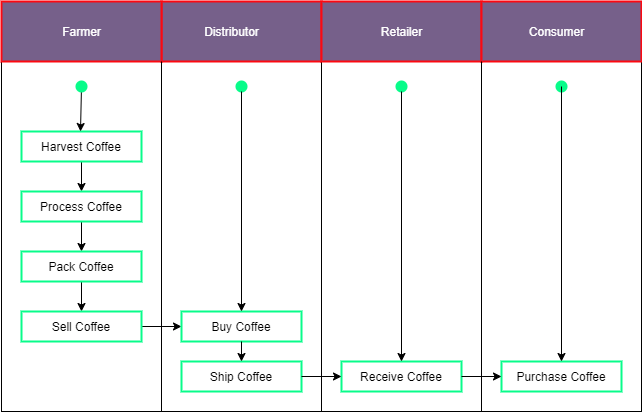

The diagram above was exported from draw.io. Its source (the exported page's mxGraphModel, read from the mxfile embedded in the PNG):
<mxGraphModel dx="1422" dy="766" grid="1" gridSize="10" guides="1" tooltips="1" connect="1" arrows="1" fold="1" page="1" pageScale="1" pageWidth="850" pageHeight="1100" math="0" shadow="0">
  <root>
    <mxCell id="0" />
    <mxCell id="1" parent="0" />
    <mxCell id="SyEp4m4MVAPCTaVETYGC-1" value="" style="whiteSpace=wrap;html=1;" parent="1" vertex="1">
      <mxGeometry x="160" y="130" width="320" height="360" as="geometry" />
    </mxCell>
    <mxCell id="SyEp4m4MVAPCTaVETYGC-2" value="" style="rounded=0;whiteSpace=wrap;html=1;fillColor=#76608a;strokeWidth=2;fontColor=#ffffff;strokeColor=#FC0911;" parent="1" vertex="1">
      <mxGeometry x="320" y="80" width="160" height="60" as="geometry" />
    </mxCell>
    <mxCell id="SyEp4m4MVAPCTaVETYGC-3" value="" style="whiteSpace=wrap;html=1;fillColor=#76608a;strokeWidth=2;fontColor=#ffffff;strokeColor=#FC0911;" parent="1" vertex="1">
      <mxGeometry x="160" y="80" width="160" height="60" as="geometry" />
    </mxCell>
    <mxCell id="SyEp4m4MVAPCTaVETYGC-5" value="Farmer" style="text;html=1;resizable=0;autosize=1;align=center;verticalAlign=middle;points=[];fillColor=none;strokeColor=none;rounded=0;fontColor=#FFFFFF;" parent="1" vertex="1">
      <mxGeometry x="215" y="100" width="50" height="20" as="geometry" />
    </mxCell>
    <mxCell id="SyEp4m4MVAPCTaVETYGC-6" value="Distributor" style="text;html=1;resizable=0;autosize=1;align=center;verticalAlign=middle;points=[];fillColor=none;strokeColor=none;rounded=0;fontColor=#FFFFFF;" parent="1" vertex="1">
      <mxGeometry x="355" y="100" width="70" height="20" as="geometry" />
    </mxCell>
    <mxCell id="SyEp4m4MVAPCTaVETYGC-8" value="" style="endArrow=none;html=1;fontColor=#FFFFFF;entryX=0;entryY=1;entryDx=0;entryDy=0;exitX=0.5;exitY=1;exitDx=0;exitDy=0;" parent="1" source="SyEp4m4MVAPCTaVETYGC-1" target="SyEp4m4MVAPCTaVETYGC-2" edge="1">
      <mxGeometry width="50" height="50" relative="1" as="geometry">
        <mxPoint x="400" y="420" as="sourcePoint" />
        <mxPoint x="450" y="370" as="targetPoint" />
      </mxGeometry>
    </mxCell>
    <mxCell id="SyEp4m4MVAPCTaVETYGC-13" value="" style="edgeStyle=none;rounded=0;orthogonalLoop=1;jettySize=auto;html=1;fontColor=#FFFFFF;" parent="1" source="SyEp4m4MVAPCTaVETYGC-9" target="SyEp4m4MVAPCTaVETYGC-12" edge="1">
      <mxGeometry relative="1" as="geometry" />
    </mxCell>
    <mxCell id="SyEp4m4MVAPCTaVETYGC-9" value="Harvest Coffee" style="whiteSpace=wrap;html=1;strokeWidth=2;fillColor=#ffffff;strokeColor=#08FC8A;" parent="1" vertex="1">
      <mxGeometry x="180" y="210" width="120" height="30" as="geometry" />
    </mxCell>
    <mxCell id="SyEp4m4MVAPCTaVETYGC-10" value="tg" style="text;html=1;resizable=0;autosize=1;align=center;verticalAlign=middle;points=[];fillColor=none;strokeColor=none;rounded=0;fontColor=#FFFFFF;" parent="1" vertex="1">
      <mxGeometry x="400" y="400" width="30" height="20" as="geometry" />
    </mxCell>
    <mxCell id="SyEp4m4MVAPCTaVETYGC-15" value="" style="edgeStyle=none;rounded=0;orthogonalLoop=1;jettySize=auto;html=1;fontColor=#FFFFFF;" parent="1" source="SyEp4m4MVAPCTaVETYGC-12" target="SyEp4m4MVAPCTaVETYGC-14" edge="1">
      <mxGeometry relative="1" as="geometry" />
    </mxCell>
    <mxCell id="SyEp4m4MVAPCTaVETYGC-12" value="Process Coffee" style="whiteSpace=wrap;html=1;strokeWidth=2;fillColor=#ffffff;strokeColor=#08FC8A;" parent="1" vertex="1">
      <mxGeometry x="180" y="270" width="120" height="30" as="geometry" />
    </mxCell>
    <mxCell id="SyEp4m4MVAPCTaVETYGC-17" value="" style="edgeStyle=none;rounded=0;orthogonalLoop=1;jettySize=auto;html=1;fontColor=#FFFFFF;" parent="1" source="SyEp4m4MVAPCTaVETYGC-14" target="SyEp4m4MVAPCTaVETYGC-16" edge="1">
      <mxGeometry relative="1" as="geometry" />
    </mxCell>
    <mxCell id="SyEp4m4MVAPCTaVETYGC-14" value="&lt;font color=&quot;#000000&quot;&gt;Pack Coffee&lt;/font&gt;" style="whiteSpace=wrap;html=1;strokeWidth=2;fillColor=#ffffff;fontColor=#FFFFFF;strokeColor=#08FC8A;" parent="1" vertex="1">
      <mxGeometry x="180" y="330" width="120" height="30" as="geometry" />
    </mxCell>
    <mxCell id="SyEp4m4MVAPCTaVETYGC-21" value="" style="edgeStyle=none;rounded=0;orthogonalLoop=1;jettySize=auto;html=1;fontColor=#FFFFFF;" parent="1" source="SyEp4m4MVAPCTaVETYGC-16" target="SyEp4m4MVAPCTaVETYGC-20" edge="1">
      <mxGeometry relative="1" as="geometry" />
    </mxCell>
    <mxCell id="SyEp4m4MVAPCTaVETYGC-16" value="&lt;font color=&quot;#000000&quot;&gt;Sell Coffee&lt;/font&gt;" style="whiteSpace=wrap;html=1;strokeWidth=2;fillColor=#ffffff;fontColor=#FFFFFF;strokeColor=#08FC8A;" parent="1" vertex="1">
      <mxGeometry x="180" y="390" width="120" height="30" as="geometry" />
    </mxCell>
    <mxCell id="SyEp4m4MVAPCTaVETYGC-20" value="&lt;font color=&quot;#000000&quot;&gt;Buy Coffee&lt;/font&gt;" style="whiteSpace=wrap;html=1;strokeWidth=2;fillColor=#ffffff;fontColor=#FFFFFF;strokeColor=#08FC8A;" parent="1" vertex="1">
      <mxGeometry x="340" y="390" width="120" height="30" as="geometry" />
    </mxCell>
    <mxCell id="SyEp4m4MVAPCTaVETYGC-25" value="" style="edgeStyle=none;rounded=0;orthogonalLoop=1;jettySize=auto;html=1;fontColor=#FFFFFF;" parent="1" edge="1">
      <mxGeometry relative="1" as="geometry">
        <mxPoint x="239.88891631357433" y="169.9987658891623" as="sourcePoint" />
        <mxPoint x="239" y="210" as="targetPoint" />
      </mxGeometry>
    </mxCell>
    <mxCell id="SyEp4m4MVAPCTaVETYGC-24" value="" style="ellipse;whiteSpace=wrap;html=1;aspect=fixed;strokeColor=#08FC8A;strokeWidth=2;fontColor=#FFFFFF;fillColor=#08FC8A;" parent="1" vertex="1">
      <mxGeometry x="395" y="160" width="10" height="10" as="geometry" />
    </mxCell>
    <mxCell id="SyEp4m4MVAPCTaVETYGC-31" value="" style="ellipse;whiteSpace=wrap;html=1;aspect=fixed;strokeColor=#08FC8A;strokeWidth=2;fontColor=#FFFFFF;fillColor=#08FC8A;" parent="1" vertex="1">
      <mxGeometry x="235" y="160" width="10" height="10" as="geometry" />
    </mxCell>
    <mxCell id="SyEp4m4MVAPCTaVETYGC-32" value="" style="endArrow=classic;html=1;fontColor=#FFFFFF;exitX=0.5;exitY=1;exitDx=0;exitDy=0;" parent="1" source="SyEp4m4MVAPCTaVETYGC-24" target="SyEp4m4MVAPCTaVETYGC-20" edge="1">
      <mxGeometry width="50" height="50" relative="1" as="geometry">
        <mxPoint x="395" y="270" as="sourcePoint" />
        <mxPoint x="445" y="220" as="targetPoint" />
      </mxGeometry>
    </mxCell>
    <mxCell id="WkLE8jphITv1gFTqLKjp-1" value="&lt;font color=&quot;#000000&quot;&gt;Ship Coffee&lt;/font&gt;" style="whiteSpace=wrap;html=1;strokeWidth=2;fillColor=#ffffff;fontColor=#FFFFFF;strokeColor=#08FC8A;" vertex="1" parent="1">
      <mxGeometry x="340" y="440" width="120" height="30" as="geometry" />
    </mxCell>
    <mxCell id="WkLE8jphITv1gFTqLKjp-7" style="edgeStyle=orthogonalEdgeStyle;rounded=0;orthogonalLoop=1;jettySize=auto;html=1;exitX=0.5;exitY=1;exitDx=0;exitDy=0;" edge="1" parent="1" source="WkLE8jphITv1gFTqLKjp-2">
      <mxGeometry relative="1" as="geometry">
        <mxPoint x="640" y="490" as="targetPoint" />
      </mxGeometry>
    </mxCell>
    <mxCell id="WkLE8jphITv1gFTqLKjp-2" value="" style="whiteSpace=wrap;html=1;" vertex="1" parent="1">
      <mxGeometry x="480" y="80" width="320" height="410" as="geometry" />
    </mxCell>
    <mxCell id="WkLE8jphITv1gFTqLKjp-4" value="" style="rounded=0;whiteSpace=wrap;html=1;fillColor=#76608a;strokeWidth=2;fontColor=#ffffff;strokeColor=#FC0911;" vertex="1" parent="1">
      <mxGeometry x="480" y="80" width="160" height="60" as="geometry" />
    </mxCell>
    <mxCell id="WkLE8jphITv1gFTqLKjp-5" value="" style="rounded=0;whiteSpace=wrap;html=1;fillColor=#76608a;strokeWidth=2;fontColor=#ffffff;strokeColor=#FC0911;" vertex="1" parent="1">
      <mxGeometry x="640" y="80" width="160" height="60" as="geometry" />
    </mxCell>
    <mxCell id="WkLE8jphITv1gFTqLKjp-6" value="" style="endArrow=none;html=1;fontColor=#FFFFFF;entryX=0;entryY=1;entryDx=0;entryDy=0;exitX=0.5;exitY=1;exitDx=0;exitDy=0;" edge="1" parent="1" source="WkLE8jphITv1gFTqLKjp-2" target="WkLE8jphITv1gFTqLKjp-5">
      <mxGeometry width="50" height="50" relative="1" as="geometry">
        <mxPoint x="330" y="490" as="sourcePoint" />
        <mxPoint x="330" y="150" as="targetPoint" />
      </mxGeometry>
    </mxCell>
    <mxCell id="WkLE8jphITv1gFTqLKjp-8" value="&lt;font color=&quot;#000000&quot;&gt;Receive Coffee&lt;/font&gt;" style="whiteSpace=wrap;html=1;strokeWidth=2;fillColor=#ffffff;fontColor=#FFFFFF;strokeColor=#08FC8A;" vertex="1" parent="1">
      <mxGeometry x="500" y="440" width="120" height="30" as="geometry" />
    </mxCell>
    <mxCell id="WkLE8jphITv1gFTqLKjp-9" value="&lt;font color=&quot;#000000&quot;&gt;Purchase Coffee&lt;/font&gt;" style="whiteSpace=wrap;html=1;strokeWidth=2;fillColor=#ffffff;fontColor=#FFFFFF;strokeColor=#08FC8A;" vertex="1" parent="1">
      <mxGeometry x="660" y="440" width="120" height="30" as="geometry" />
    </mxCell>
    <mxCell id="WkLE8jphITv1gFTqLKjp-10" value="" style="ellipse;whiteSpace=wrap;html=1;aspect=fixed;strokeColor=#08FC8A;strokeWidth=2;fontColor=#FFFFFF;fillColor=#08FC8A;" vertex="1" parent="1">
      <mxGeometry x="555" y="160" width="10" height="10" as="geometry" />
    </mxCell>
    <mxCell id="WkLE8jphITv1gFTqLKjp-11" value="" style="ellipse;whiteSpace=wrap;html=1;aspect=fixed;strokeColor=#08FC8A;strokeWidth=2;fontColor=#FFFFFF;fillColor=#08FC8A;" vertex="1" parent="1">
      <mxGeometry x="715" y="160" width="10" height="10" as="geometry" />
    </mxCell>
    <mxCell id="WkLE8jphITv1gFTqLKjp-12" value="" style="endArrow=classic;html=1;fontColor=#FFFFFF;entryX=0.5;entryY=0;entryDx=0;entryDy=0;" edge="1" parent="1" target="WkLE8jphITv1gFTqLKjp-8">
      <mxGeometry width="50" height="50" relative="1" as="geometry">
        <mxPoint x="560" y="170" as="sourcePoint" />
        <mxPoint x="410" y="400" as="targetPoint" />
      </mxGeometry>
    </mxCell>
    <mxCell id="WkLE8jphITv1gFTqLKjp-13" value="" style="endArrow=classic;html=1;fontColor=#FFFFFF;entryX=0.5;entryY=0;entryDx=0;entryDy=0;" edge="1" parent="1" target="WkLE8jphITv1gFTqLKjp-9">
      <mxGeometry width="50" height="50" relative="1" as="geometry">
        <mxPoint x="720" y="165" as="sourcePoint" />
        <mxPoint x="570" y="450" as="targetPoint" />
      </mxGeometry>
    </mxCell>
    <mxCell id="WkLE8jphITv1gFTqLKjp-14" value="" style="edgeStyle=none;rounded=0;orthogonalLoop=1;jettySize=auto;html=1;fontColor=#FFFFFF;entryX=0;entryY=0.5;entryDx=0;entryDy=0;exitX=1;exitY=0.5;exitDx=0;exitDy=0;" edge="1" parent="1" source="WkLE8jphITv1gFTqLKjp-1" target="WkLE8jphITv1gFTqLKjp-8">
      <mxGeometry relative="1" as="geometry">
        <mxPoint x="310" y="415" as="sourcePoint" />
        <mxPoint x="350" y="415" as="targetPoint" />
      </mxGeometry>
    </mxCell>
    <mxCell id="WkLE8jphITv1gFTqLKjp-15" value="" style="edgeStyle=none;rounded=0;orthogonalLoop=1;jettySize=auto;html=1;fontColor=#FFFFFF;entryX=0;entryY=0.5;entryDx=0;entryDy=0;exitX=1;exitY=0.5;exitDx=0;exitDy=0;" edge="1" parent="1" source="WkLE8jphITv1gFTqLKjp-8" target="WkLE8jphITv1gFTqLKjp-9">
      <mxGeometry relative="1" as="geometry">
        <mxPoint x="470" y="465" as="sourcePoint" />
        <mxPoint x="510" y="465" as="targetPoint" />
      </mxGeometry>
    </mxCell>
    <mxCell id="WkLE8jphITv1gFTqLKjp-16" value="" style="edgeStyle=none;rounded=0;orthogonalLoop=1;jettySize=auto;html=1;fontColor=#FFFFFF;exitX=0.5;exitY=1;exitDx=0;exitDy=0;entryX=0.5;entryY=0;entryDx=0;entryDy=0;" edge="1" parent="1" source="SyEp4m4MVAPCTaVETYGC-20" target="WkLE8jphITv1gFTqLKjp-1">
      <mxGeometry relative="1" as="geometry">
        <mxPoint x="250" y="370" as="sourcePoint" />
        <mxPoint x="250" y="400" as="targetPoint" />
      </mxGeometry>
    </mxCell>
    <mxCell id="WkLE8jphITv1gFTqLKjp-17" value="Retailer" style="text;html=1;resizable=0;autosize=1;align=center;verticalAlign=middle;points=[];fillColor=none;strokeColor=none;rounded=0;fontColor=#FFFFFF;" vertex="1" parent="1">
      <mxGeometry x="530" y="100" width="60" height="20" as="geometry" />
    </mxCell>
    <mxCell id="WkLE8jphITv1gFTqLKjp-18" value="Consumer" style="text;html=1;resizable=0;autosize=1;align=center;verticalAlign=middle;points=[];fillColor=none;strokeColor=none;rounded=0;fontColor=#FFFFFF;" vertex="1" parent="1">
      <mxGeometry x="680" y="100" width="70" height="20" as="geometry" />
    </mxCell>
  </root>
</mxGraphModel>